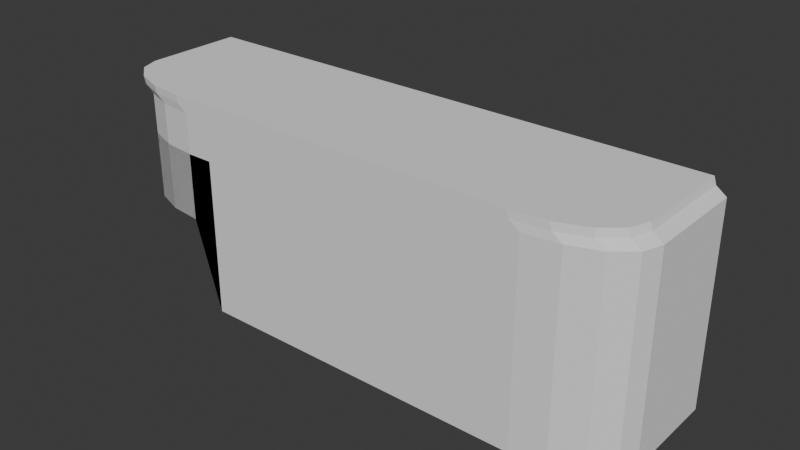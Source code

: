 # Source: quadcopter.blend  (saved by Blender 4.2.67; exported with 4.5.12 LTS)
import bpy
from mathutils import Matrix  # noqa: F401  (used for matrix-valued properties, if any)

bpy.ops.wm.read_factory_settings(use_empty=True)
scene = bpy.context.scene
scene.name = 'Scene'

# ---- collections
col_collection = bpy.data.collections.new('Collection'); scene.collection.children.link(col_collection)

# ---- world
world_world = bpy.data.worlds.new('World'); scene.world = world_world
world_world.use_nodes = True; world_world.node_tree.nodes.clear()
_N = world_world.node_tree.nodes; _L = world_world.node_tree.links
n0 = _N.new('ShaderNodeOutputWorld'); n0.name = 'World Output'; n0.location = (300, 300)
n1 = _N.new('ShaderNodeBackground'); n1.name = 'Background'; n1.location = (10, 300)
n1.inputs[0].default_value = (0.05088, 0.05088, 0.05088, 1.0)
_L.new(n1.outputs[0], n0.inputs[0])
n0.is_active_output = True
world_world.color = (0.05088, 0.05088, 0.05088)
world_world.sun_shadow_jitter_overblur = 0.0

# ---- meshes
me_cube_002 = bpy.data.meshes.new('Cube.002')
me_cube_002.from_pydata([(-1.045, -0.6709, 1.184), (-1.02, -0.7968, 1.184), (-0.9483, -0.9036, 1.184), (-0.8416, -0.9749, 1.184), (-0.7156, -1.0, 1.184), (-0.6709, -1.0, -0.3438), (-1.0, -0.6709, -0.3438), (-0.7968, -0.9749, -0.3438), (-0.9036, -0.9036, -0.3438), (-0.9749, -0.7968, -0.3438), (-1.0, -0.6709, 1.0), (-0.6709, -1.0, 1.0), (-0.9749, -0.7968, 1.0), (-0.9036, -0.9036, 1.0), (-0.7968, -0.9749, 1.0), (1.0, -0.6709, -1.486), (0.6709, -1.0, -1.486), (0.9749, -0.7968, -1.486), (0.9036, -0.9036, -1.486), (0.7968, -0.9749, -1.486), (0.6709, -1.0, 1.0), (1.0, -0.6709, 1.0), (0.7968, -0.9749, 1.0), (0.9036, -0.9036, 1.0), (0.9749, -0.7968, 1.0), (0.7521, -0.9749, 1.184), (0.6261, -1.0, 1.184), (0.8589, -0.9036, 1.184), (0.9302, -0.7968, 1.184), (0.9553, -0.6709, 1.184), (0.867, -0.9036, 1.092), (0.7602, -0.9749, 1.092), (0.9634, -0.6709, 1.092), (-0.9402, -0.9036, 1.092), (-1.012, -0.7968, 1.092), (0.9384, -0.7968, 1.092), (-0.7075, -1.0, 1.092), (-0.8334, -0.9749, 1.092), (0.6343, -1.0, 1.092), (-1.037, -0.6709, 1.092), (-0.5711, -1.0, -1.486), (-0.5711, -1.0, 1.0), (-0.6159, -1.0, 1.184), (-0.6077, -1.0, 1.092), (-0.6709, -1.0, 0.4978), (-1.0, -0.6709, 0.4978), (-0.7968, -0.9749, 0.4978), (-0.9036, -0.9036, 0.4978), (-0.9749, -0.7968, 0.4978), (-0.5711, -1.0, 0.4978), (0.4639, -1.0, -1.486), (0.2569, -1.0, -1.486), (0.04988, -1.0, -1.486), (-0.1571, -1.0, -1.486), (-0.3641, -1.0, -1.486), (0.4639, -1.0, 1.0), (0.2569, -1.0, 1.0), (0.04988, -1.0, 1.0), (-0.1571, -1.0, 1.0), (-0.3641, -1.0, 1.0), (0.4191, -1.0, 1.184), (0.2121, -1.0, 1.184), (0.005145, -1.0, 1.184), (-0.2019, -1.0, 1.184), (-0.4089, -1.0, 1.184), (0.4273, -1.0, 1.092), (0.2203, -1.0, 1.092), (0.0133, -1.0, 1.092), (-0.1937, -1.0, 1.092), (-0.4007, -1.0, 1.092), (1.0, 0.0, -1.486), (1.0, 0.0, 1.0), (0.9553, 0.0, 1.184), (0.9634, 0.0, 1.092), (-0.6709, 0.0, -0.3438), (-0.5719, 0.0, -1.486), (-1.0, 0.0, 1.0), (-1.045, 0.0, 1.184), (-1.037, 0.0, 1.092), (-1.0, 0.0, -0.3438), (-1.0, 0.0, 0.4978)], [], [(40, 41, 11, 5), (70, 71, 21, 15), (31, 30, 27, 25), (5, 11, 14, 7), (7, 14, 13, 8), (8, 13, 12, 9), (9, 12, 10, 6), (20, 16, 19, 22), (22, 19, 18, 23), (23, 18, 17, 24), (24, 17, 15, 21), (34, 33, 2, 1), (30, 35, 28, 27), (37, 36, 4, 3), (38, 31, 25, 26), (39, 34, 1, 0), (78, 39, 0, 77), (35, 32, 29, 28), (33, 37, 3, 2), (65, 38, 26, 60), (55, 20, 38, 65), (13, 14, 37, 33), (24, 21, 32, 35), (76, 10, 39, 78), (10, 12, 34, 39), (20, 22, 31, 38), (14, 11, 36, 37), (23, 24, 35, 30), (12, 13, 33, 34), (22, 23, 30, 31), (11, 41, 43, 36), (36, 43, 42, 4), (54, 59, 41, 40), (6, 9, 48, 45), (7, 5, 44, 46), (9, 8, 47, 48), (5, 40, 49, 44), (8, 7, 46, 47), (16, 20, 55, 50), (50, 55, 56, 51), (51, 56, 57, 52), (52, 57, 58, 53), (53, 58, 59, 54), (41, 59, 69, 43), (59, 58, 68, 69), (58, 57, 67, 68), (57, 56, 66, 67), (56, 55, 65, 66), (43, 69, 64, 42), (69, 68, 63, 64), (68, 67, 62, 63), (67, 66, 61, 62), (66, 65, 60, 61), (21, 71, 73, 32), (32, 73, 72, 29), (40, 5, 74, 75), (7, 8, 9, 6, 79, 74, 5), (79, 6, 45, 80), (76, 80, 45, 10), (19, 16, 50, 51, 52, 53, 54, 40, 75, 70, 15, 17, 18), (4, 42, 64, 63, 62, 61, 60, 26, 25, 27, 28, 29, 72, 77, 0, 1, 2, 3), (80, 76, 78, 77, 72, 73, 71, 70, 75, 74, 79)])
_uv = me_cube_002.uv_layers.new(name='UVMap')
_uv.uv.foreach_set('vector', [0.375, 0.9464, 0.625, 0.9464, 0.625, 0.9589, 0.375, 0.9589, 0.375, 0.625, 0.625, 0.625, 0.625, 0.7089, 0.375, 0.7089, 0.625, 0.7754, 0.625, 0.75, 0.625, 0.75, 0.625, 0.7754, 0.375, 0.9589, 0.625, 0.9589, 0.625, 0.9746, 0.375, 0.9746, 0.375, 0.9746, 0.625, 0.9746, 0.625, 1.0, 0.375, 1.0, 0.375, 0.0, 0.625, 0.0, 0.625, 0.0254, 0.375, 0.0254, 0.375, 0.0254, 0.625, 0.0254, 0.625, 0.04114, 0.375, 0.04114, 0.625, 0.7911, 0.375, 0.7911, 0.375, 0.7754, 0.625, 0.7754, 0.625, 0.7754, 0.375, 0.7754, 0.375, 0.75, 0.625, 0.75, 0.625, 0.75, 0.375, 0.75, 0.375, 0.7246, 0.625, 0.7246, 0.625, 0.7246, 0.375, 0.7246, 0.375, 0.7089, 0.625, 0.7089, 0.625, 0.0254, 0.625, 0.0, 0.625, 0.0, 0.625, 0.0254, 0.625, 0.75, 0.625, 0.7246, 0.625, 0.7246, 0.625, 0.75, 0.625, 0.9746, 0.625, 0.9589, 0.625, 0.9589, 0.625, 0.9746, 0.625, 0.7911, 0.625, 0.7754, 0.625, 0.7754, 0.625, 0.7911, 0.625, 0.04114, 0.625, 0.0254, 0.625, 0.0254, 0.625, 0.04114, 0.625, 0.125, 0.625, 0.04114, 0.625, 0.04114, 0.625, 0.125, 0.625, 0.7246, 0.625, 0.7089, 0.625, 0.7089, 0.625, 0.7246, 0.625, 1.0, 0.625, 0.9746, 0.625, 0.9746, 0.625, 1.0, 0.625, 0.817, 0.625, 0.7911, 0.625, 0.7911, 0.625, 0.817, 0.625, 0.817, 0.625, 0.7911, 0.625, 0.7911, 0.625, 0.817, 0.625, 1.0, 0.625, 0.9746, 0.625, 0.9746, 0.625, 1.0, 0.625, 0.7246, 0.625, 0.7089, 0.625, 0.7089, 0.625, 0.7246, 0.625, 0.125, 0.625, 0.04114, 0.625, 0.04114, 0.625, 0.125, 0.625, 0.04114, 0.625, 0.0254, 0.625, 0.0254, 0.625, 0.04114, 0.625, 0.7911, 0.625, 0.7754, 0.625, 0.7754, 0.625, 0.7911, 0.625, 0.9746, 0.625, 0.9589, 0.625, 0.9589, 0.625, 0.9746, 0.625, 0.75, 0.625, 0.7246, 0.625, 0.7246, 0.625, 0.75, 0.625, 0.0254, 0.625, 0.0, 0.625, 0.0, 0.625, 0.0254, 0.625, 0.7754, 0.625, 0.75, 0.625, 0.75, 0.625, 0.7754, 0.625, 0.9589, 0.625, 0.9464, 0.625, 0.9464, 0.625, 0.9589, 0.625, 0.9589, 0.625, 0.9464, 0.625, 0.9464, 0.625, 0.9589, 0.375, 0.9205, 0.625, 0.9205, 0.625, 0.9464, 0.375, 0.9464, 0.375, 0.04114, 0.375, 0.0254, 0.375, 0.0254, 0.375, 0.04114, 0.375, 0.9746, 0.375, 0.9589, 0.375, 0.9589, 0.375, 0.9746, 0.375, 0.0254, 0.375, 0.0, 0.375, 0.0, 0.375, 0.0254, 0.375, 0.9589, 0.375, 0.9464, 0.375, 0.9464, 0.375, 0.9589, 0.375, 1.0, 0.375, 0.9746, 0.375, 0.9746, 0.375, 1.0, 0.375, 0.7911, 0.625, 0.7911, 0.625, 0.817, 0.375, 0.817, 0.375, 0.817, 0.625, 0.817, 0.625, 0.8429, 0.375, 0.8429, 0.375, 0.8429, 0.625, 0.8429, 0.625, 0.8688, 0.375, 0.8688, 0.375, 0.8688, 0.625, 0.8688, 0.625, 0.8946, 0.375, 0.8946, 0.375, 0.8946, 0.625, 0.8946, 0.625, 0.9205, 0.375, 0.9205, 0.625, 0.9464, 0.625, 0.9205, 0.625, 0.9205, 0.625, 0.9464, 0.625, 0.9205, 0.625, 0.8946, 0.625, 0.8946, 0.625, 0.9205, 0.625, 0.8946, 0.625, 0.8688, 0.625, 0.8688, 0.625, 0.8946, 0.625, 0.8688, 0.625, 0.8429, 0.625, 0.8429, 0.625, 0.8688, 0.625, 0.8429, 0.625, 0.817, 0.625, 0.817, 0.625, 0.8429, 0.625, 0.9464, 0.625, 0.9205, 0.625, 0.9205, 0.625, 0.9464, 0.625, 0.9205, 0.625, 0.8946, 0.625, 0.8946, 0.625, 0.9205, 0.625, 0.8946, 0.625, 0.8688, 0.625, 0.8688, 0.625, 0.8946, 0.625, 0.8688, 0.625, 0.8429, 0.625, 0.8429, 0.625, 0.8688, 0.625, 0.8429, 0.625, 0.817, 0.625, 0.817, 0.625, 0.8429, 0.625, 0.7089, 0.625, 0.625, 0.625, 0.625, 0.625, 0.7089, 0.625, 0.7089, 0.625, 0.625, 0.625, 0.625, 0.625, 0.7089, 0.375, 0.9464, 0.375, 0.9589, 0.1875, 0.4794, 0.375, 0.6249, 0.0, 0.0, 0.0, 0.0, 0.0, 0.0, 0.0, 0.0, 0.0, 0.0, 0.0, 0.0, 0.0, 0.0, 0.0, 0.0, 0.0, 0.0, 0.375, 0.04114, 0.0, 0.0, 0.625, 0.125, 0.0, 0.0, 0.375, 0.04114, 0.625, 0.04114, 0.375, 0.7754, 0.375, 0.7911, 0.375, 0.817, 0.375, 0.8429, 0.375, 0.8688, 0.375, 0.8946, 0.375, 0.9205, 0.375, 0.9464, 0.375, 0.6249, 0.375, 0.625, 0.375, 0.7089, 0.375, 0.7246, 0.375, 0.75, 0.625, 0.9589, 0.625, 0.9464, 0.625, 0.9205, 0.625, 0.8946, 0.625, 0.8688, 0.625, 0.8429, 0.625, 0.817, 0.625, 0.7911, 0.625, 0.7754, 0.625, 0.75, 0.625, 0.7246, 0.625, 0.7089, 0.625, 0.625, 0.625, 0.125, 0.625, 0.04114, 0.625, 0.0254, 0.625, 0.0, 0.625, 0.9746, 0.0, 0.0, 0.625, 0.125, 0.625, 0.125, 0.625, 0.125, 0.625, 0.625, 0.625, 0.625, 0.625, 0.625, 0.375, 0.625, 0.375, 0.6249, 0.1875, 0.4794, 0.0, 0.0])
me_cube_002.update()
me_cube_003 = bpy.data.meshes.new('Cube.003')
me_cube_003.from_pydata([(-1.0, 1.0, -0.6516), (-1.0, 1.0, 1.0), (1.0, 1.0, -0.6516), (1.0, 1.0, 1.0), (-0.5247, -1.0, -0.663), (-0.686, -0.8636, -0.6623), (-0.5794, -0.9896, -0.663), (-0.6292, -0.96, -0.6628), (-0.6667, -0.9158, -0.6625), (-0.686, -0.8636, 0.686), (-0.5247, -1.0, 0.663), (-0.6667, -0.9158, 0.6772), (-0.6292, -0.96, 0.6698), (-0.5794, -0.9896, 0.6648), (0.686, -0.8636, -0.6623), (0.5247, -1.0, -0.663), (0.6667, -0.9158, -0.6625), (0.6292, -0.96, -0.6628), (0.5794, -0.9896, -0.663), (0.5247, -1.0, 0.663), (0.686, -0.8636, 0.686), (0.5794, -0.9896, 0.6648), (0.6292, -0.96, 0.6698), (0.6667, -0.9158, 0.6772)], [], [(15, 19, 10, 4), (0, 1, 3, 2), (3, 1, 9, 11, 12, 13, 10, 19, 21, 22, 23, 20), (5, 9, 1, 0), (2, 3, 20, 14), (4, 10, 13, 6), (6, 13, 12, 7), (7, 12, 11, 8), (8, 11, 9, 5), (19, 15, 18, 21), (21, 18, 17, 22), (22, 17, 16, 23), (23, 16, 14, 20), (0, 2, 14, 16, 17, 18, 15, 4, 6, 7, 8, 5)])
_uv = me_cube_003.uv_layers.new(name='UVMap')
_uv.uv.foreach_set('vector', [0.375, 0.7761, 0.625, 0.7761, 0.625, 0.9739, 0.375, 0.9739, 0.375, 0.25, 0.625, 0.25, 0.625, 0.5, 0.375, 0.5, 0.625, 0.5, 0.875, 0.5, 0.875, 0.7329, 0.8733, 0.7395, 0.8679, 0.745, 0.8591, 0.7487, 0.8489, 0.75, 0.6511, 0.75, 0.6409, 0.7487, 0.6321, 0.745, 0.6267, 0.7395, 0.625, 0.7329, 0.375, 0.01705, 0.625, 0.01705, 0.625, 0.25, 0.375, 0.25, 0.375, 0.5, 0.625, 0.5, 0.625, 0.7329, 0.375, 0.7329, 0.375, 0.9739, 0.625, 0.9739, 0.6253, 0.9842, 0.375, 0.9842, 0.375, 0.9842, 0.6253, 0.9842, 0.625, 1.0, 0.375, 1.0, 0.375, 0.0, 0.625, 0.0, 0.6251, 0.01031, 0.375, 0.01031, 0.375, 0.01031, 0.6251, 0.01031, 0.625, 0.01705, 0.375, 0.01705, 0.625, 0.7761, 0.375, 0.7761, 0.375, 0.7658, 0.6253, 0.7658, 0.6253, 0.7658, 0.375, 0.7658, 0.375, 0.75, 0.625, 0.75, 0.625, 0.75, 0.375, 0.75, 0.375, 0.7397, 0.6251, 0.7397, 0.6251, 0.7397, 0.375, 0.7397, 0.375, 0.7329, 0.625, 0.7329, 0.125, 0.5, 0.375, 0.5, 0.375, 0.7329, 0.3733, 0.7395, 0.3679, 0.745, 0.3591, 0.7487, 0.3489, 0.75, 0.1511, 0.75, 0.1409, 0.7487, 0.1321, 0.745, 0.1267, 0.7395, 0.125, 0.7329])
me_cube_003.update()

# ---- objects
ob_cube = bpy.data.objects.new('Cube', me_cube_002)
ob_cube_001 = bpy.data.objects.new('Cube.001', me_cube_003)

# ---- transforms, parenting, visibility, modifiers, constraints
ob_cube.location = (0.0, 0.0, 1.533)
ob_cube.scale = (5.276, 2.901, 1.555)
ob_cube_001.location = (2.319, 0.0, 0.568)
ob_cube_001.scale = (0.6643, 0.6643, 0.6643)

# ---- collection membership
col_collection.objects.link(ob_cube)
col_collection.objects.link(ob_cube_001)

# ---- scene / render settings (as saved in the file)
scene.frame_start = 1; scene.frame_end = 250; scene.frame_set(1)
scene.render.engine = 'BLENDER_EEVEE_NEXT'
bpy.context.view_layer.update()

# ---- added for rendering (the .blend has no active camera and no usable light): camera, sun
cam_auto = bpy.data.cameras.new('AutoCamera')
cam_auto.lens = 50.0
cam_auto.sensor_width = 36.0
cam_auto.clip_end = 1000.0
ob_auto_camera = bpy.data.objects.new('AutoCamera', cam_auto)
scene.collection.objects.link(ob_auto_camera)
ob_auto_camera.location = (11.0746, -14.5496, 10.2527)
ob_auto_camera.rotation_euler = (1.09748, -7.21219e-08, 0.694738)
scene.camera = ob_auto_camera
light_auto_sun = bpy.data.lights.new('AutoSun', 'SUN')
light_auto_sun.energy = 3.0
light_auto_sun.angle = 0.0523599
ob_auto_sun = bpy.data.objects.new('AutoSun', light_auto_sun)
scene.collection.objects.link(ob_auto_sun)
ob_auto_sun.rotation_euler = (0.872665, 0.174533, 0.523599)
bpy.context.view_layer.update()
